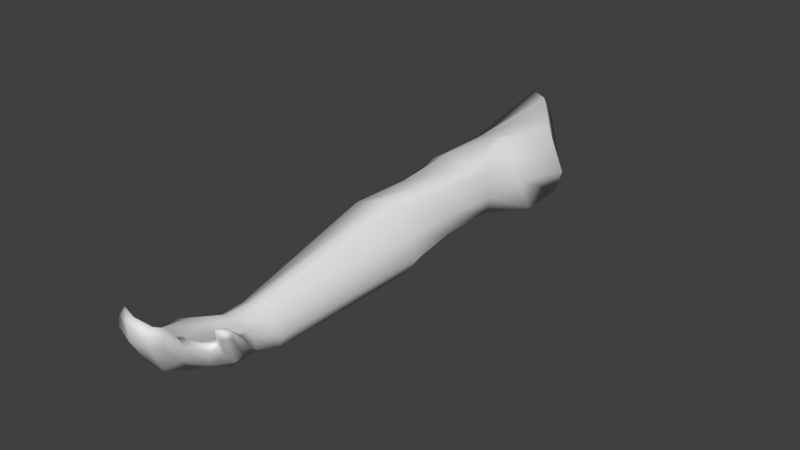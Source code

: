 # Source: arm.blend  (saved by Blender 2.76.0; exported with 4.5.12 LTS)
import bpy
from mathutils import Matrix  # noqa: F401  (used for matrix-valued properties, if any)

bpy.ops.wm.read_factory_settings(use_empty=True)
scene = bpy.context.scene
scene.name = 'Scene'

# ---- collections
col_collection_1 = bpy.data.collections.new('Collection 1'); scene.collection.children.link(col_collection_1)

# ---- materials (node trees are filled in below, after node groups)
mat_material_001 = bpy.data.materials.new('Material.001')
mat_material_001.alpha_threshold = 0.0
mat_material_001.use_transparent_shadow = False
mat_material_001.roughness = 0.5
mat_material_001.specular_intensity = 0.0
mat_material_001.line_color = (0.0, 0.0, 0.0, 1.0)

# ---- material node trees

# ---- world
world_world = bpy.data.worlds.new('World'); scene.world = world_world
world_world.color = (0.05088, 0.05088, 0.05088)
world_world.use_sun_shadow = False
world_world.sun_shadow_jitter_overblur = 0.0
world_world.cycles.sampling_method = 'MANUAL'
world_world.cycles.sample_map_resolution = 256

# ---- meshes
me_cube_002 = bpy.data.meshes.new('Cube.002')
me_cube_002.from_pydata([(0.02072, 0.06505, 0.05823), (-0.02572, 0.073, 0.04514), (0.02517, 0.1465, 0.06072), (0.02048, 0.1701, 0.0007848), (-0.01926, 0.194, 0.06411), (-0.01491, 0.2142, 0.03949), (0.014, 0.1606, 0.06443), (0.01186, 0.1878, 0.006094), (-0.001836, 0.1809, 0.06618), (-0.003271, 0.2055, 0.02004), (-0.02494, 0.02953, 0.03468), (0.01647, 0.02253, 0.05813), (-0.02014, 0.2091, 0.05447), (0.03851, 0.1469, 0.02903), (-0.007069, 0.08468, 0.009563), (0.02241, 0.07835, 0.01851), (-0.02474, 0.07627, 0.03438), (0.02509, 0.06693, 0.05135), (-0.01632, 0.08029, 0.01946), (0.02773, 0.07209, 0.03269), (0.01035, -0.01904, 0.05914), (-0.0259, -0.008286, 0.02923), (0.0118, 0.07769, 0.01091), (-0.005153, 0.06524, 0.05786), (4.038e-05, 0.03465, 0.005869), (0.02597, 0.02897, 0.0215), (-0.02179, 0.03106, 0.02491), (0.02203, 0.02311, 0.05282), (-0.01106, 0.03231, 0.01298), (0.02788, 0.02505, 0.03604), (-0.01391, -0.1449, 0.01691), (0.006071, -0.1487, 0.03545), (0.01701, 0.02782, 0.01219), (-0.008335, 0.02348, 0.05167), (0.008211, -0.001025, 0.0003639), (0.03064, -0.009346, 0.02006), (-0.01988, -0.005955, 0.01885), (0.0176, -0.01816, 0.05389), (-0.005353, -0.003958, 0.006875), (0.02844, -0.01494, 0.03608), (0.02303, -0.0101, 0.00815), (-0.01348, -0.01685, 0.04942), (0.01467, -0.1388, 0.008176), (0.02214, -0.1423, 0.02095), (-0.008778, -0.1432, 0.01297), (0.01084, -0.1478, 0.03416), (0.00605, -0.1414, 0.009304), (0.0197, -0.1453, 0.02793), (-0.007148, -0.1819, 0.03755), (-0.01283, -0.1809, 0.023), (0.0216, -0.1408, 0.01446), (-0.005402, -0.1491, 0.02774), (-0.01357, -0.1659, 0.01849), (-0.004647, -0.1641, 0.03639), (0.0212, -0.1604, 0.01316), (0.04399, -0.1769, 0.04961), (-0.004669, -0.1646, 0.01643), (0.006473, -0.1666, 0.03721), (0.01077, -0.1627, 0.01305), (0.02053, -0.1647, 0.03569), (-0.003599, -0.2113, 0.05464), (9.462e-05, -0.2086, 0.06636), (0.04347, -0.1769, 0.05376), (-0.01137, -0.1689, 0.03555), (0.02154, -0.1751, 0.02205), (0.02553, -0.1772, 0.03837), (-0.004053, -0.1796, 0.01742), (0.006604, -0.1816, 0.03524), (0.01111, -0.1778, 0.01636), (0.02007, -0.1787, 0.03792), (0.03168, -0.1577, 0.03357), (0.03095, -0.1579, 0.02477), (0.02753, -0.179, 0.03541), (-0.01139, -0.1833, 0.03609), (0.02647, -0.2081, 0.05192), (0.02603, -0.2041, 0.06179), (0.008803, -0.2146, 0.05143), (0.0125, -0.2141, 0.06835), (0.02172, -0.2129, 0.05298), (0.02266, -0.2121, 0.06489), (0.02213, -0.2145, 0.06004), (0.01101, -0.2161, 0.06296), (0.02663, -0.2066, 0.05786), (-0.003083, -0.2101, 0.0611), (0.02915, -0.1581, 0.03586), (0.03337, -0.1563, 0.02891), (0.03235, -0.1651, 0.02417), (0.02899, -0.1664, 0.03929), (0.02927, -0.1708, 0.02913), (0.02896, -0.1734, 0.03903), (0.02678, -0.1719, 0.04016), (0.02969, -0.1748, 0.03678), (0.04075, -0.1777, 0.05477), (0.04436, -0.1766, 0.05188), (0.04265, -0.18, 0.04963), (0.0422, -0.1806, 0.05405), (0.03973, -0.1798, 0.05523), (0.04306, -0.1808, 0.0523), (0.04022, -0.1815, 0.0491), (0.03803, -0.1827, 0.05493), (0.0376, -0.1809, 0.05488), (0.03875, -0.1833, 0.05308), (-0.007921, -0.1994, 0.04614), (0.009341, -0.2009, 0.0478), (-0.003718, -0.1978, 0.04858), (0.02749, -0.1953, 0.0441), (0.02151, -0.1943, 0.03464), (0.003169, -0.2011, 0.0297), (-0.007517, -0.199, 0.03516), (0.0146, -0.1999, 0.02867), (0.02571, -0.1937, 0.047), (0.02094, -0.1965, 0.05057), (0.03159, 0.09987, 0.03555), (-0.01938, 0.1221, 0.02702), (0.004638, 0.1272, 0.006276), (-0.008551, 0.1122, 0.05539), (0.02151, 0.1204, 0.00514), (0.005753, 0.1044, 0.06088), (-0.01172, 0.128, 0.01532), (-0.02153, 0.1202, 0.04727), (0.03324, 0.1145, 0.01017), (0.01718, 0.1001, 0.06306), (0.01366, -0.1274, 0.03397), (0.01942, -0.1217, 0.005806), (0.02291, -0.1232, 0.01459), (0.001015, -0.1193, 0.002553), (-0.008395, -0.1199, 0.008331), (-0.005483, -0.1259, 0.02785), (0.009016, -0.1276, 0.0364), (0.02092, -0.1261, 0.02427), (-0.01248, -0.1209, 0.01406), (0.009686, -0.1181, -1.228e-06)], [], [(33, 11, 0, 23), (29, 25, 15, 19), (18, 14, 24, 28), (23, 1, 10, 33), (17, 0, 11, 27), (32, 24, 14, 22), (27, 11, 20, 37), (40, 34, 24, 32), (36, 21, 10, 26), (29, 27, 37, 39), (32, 25, 35, 40), (38, 36, 26, 28), (28, 26, 16, 18), (22, 15, 25, 32), (19, 17, 27, 29), (26, 10, 1, 16), (123, 131, 34, 40), (126, 130, 21, 36), (129, 122, 45, 47), (123, 124, 43, 50), (125, 126, 36, 38), (127, 128, 20, 41), (33, 10, 21, 41), (28, 24, 34, 38), (39, 35, 25, 29), (41, 20, 11, 33), (56, 52, 30, 44), (47, 45, 57, 59), (69, 65, 89, 90), (58, 56, 44, 46), (63, 53, 31, 51), (86, 88, 64, 54), (122, 128, 31, 45), (127, 130, 30, 51), (125, 131, 42, 46), (129, 124, 35, 39), (50, 43, 70, 85), (68, 66, 56, 58), (73, 48, 53, 63), (47, 59, 87, 84), (58, 54, 64, 68), (63, 52, 49, 73), (72, 64, 88, 91), (45, 31, 53, 57), (51, 30, 52, 63), (46, 42, 54, 58), (111, 110, 65, 69), (109, 106, 74, 78), (102, 108, 60, 83), (103, 104, 61, 77), (105, 106, 64, 72), (107, 108, 49, 66), (59, 57, 67, 69), (66, 49, 52, 56), (84, 70, 43, 47), (57, 53, 48, 67), (81, 77, 61, 83), (80, 79, 77, 81), (82, 75, 79, 80), (74, 82, 80, 78), (78, 80, 81, 76), (76, 81, 83, 60), (102, 104, 48, 73), (109, 107, 66, 68), (105, 110, 75, 82), (111, 103, 77, 79), (87, 90, 100, 96), (90, 89, 99, 100), (92, 62, 70, 84), (101, 99, 89, 91), (85, 70, 62, 93), (86, 71, 55, 94), (54, 42, 71, 86), (85, 71, 42, 50), (91, 89, 65, 72), (59, 69, 90, 87), (93, 62, 95, 97), (96, 95, 62, 92), (97, 95, 99, 101), (100, 99, 95, 96), (97, 94, 55, 93), (101, 98, 94, 97), (91, 88, 98, 101), (84, 87, 96, 92), (94, 98, 88, 86), (93, 55, 71, 85), (79, 75, 110, 111), (68, 64, 106, 109), (73, 49, 108, 102), (67, 48, 104, 103), (82, 74, 106, 105), (76, 60, 108, 107), (83, 61, 104, 102), (78, 76, 107, 109), (72, 65, 110, 105), (69, 67, 103, 111), (114, 118, 5, 9), (8, 4, 119, 115), (13, 2, 121, 112), (7, 3, 120, 116), (113, 119, 4, 12), (117, 121, 2, 6), (9, 7, 116, 114), (12, 5, 118, 113), (115, 117, 6, 8), (112, 120, 3, 13), (17, 112, 121, 0), (0, 121, 117, 23), (23, 117, 115, 1), (1, 115, 119, 16), (16, 119, 113, 18), (18, 113, 118, 14), (14, 118, 114, 22), (22, 114, 116, 15), (15, 116, 120, 19), (19, 120, 112, 17), (50, 42, 131, 123), (44, 30, 130, 126), (39, 37, 122, 129), (40, 35, 124, 123), (46, 44, 126, 125), (51, 31, 128, 127), (37, 20, 128, 122), (41, 21, 130, 127), (38, 34, 131, 125), (47, 43, 124, 129), (8, 5, 12, 4), (13, 3, 7, 2), (2, 7, 9, 6), (6, 9, 5, 8)])
me_cube_002.polygons.foreach_set('use_smooth', [True] * 130)
_uv = me_cube_002.uv_layers.new(name='UVMap')
_uv.uv.foreach_set('vector', [0.5955, 0.5421, 0.591, 0.5928, 0.6678, 0.6139, 0.6713, 0.5608, 0.6302, 0.8258, 0.638, 0.8225, 0.7239, 0.8045, 0.7134, 0.8198, 0.7235, 0.7262, 0.7324, 0.7417, 0.6462, 0.77, 0.6399, 0.7472, 0.6723, 0.5624, 0.6897, 0.5176, 0.6107, 0.5113, 0.5965, 0.5437, 0.6706, 0.6212, 0.6678, 0.6139, 0.591, 0.5928, 0.5916, 0.6047, 0.6345, 0.805, 0.6462, 0.77, 0.7324, 0.7417, 0.7205, 0.7811, 0.5916, 0.6047, 0.591, 0.5928, 0.5057, 0.5757, 0.5067, 0.5912, 0.558, 0.8226, 0.5746, 0.7918, 0.6462, 0.77, 0.6345, 0.805, 0.5607, 0.7339, 0.5551, 0.7212, 0.6323, 0.7177, 0.6359, 0.7246, 0.5949, 0.6182, 0.5916, 0.6047, 0.5067, 0.5912, 0.5122, 0.6152, 0.6345, 0.805, 0.638, 0.8225, 0.5605, 0.8372, 0.558, 0.8226, 0.5668, 0.7641, 0.5607, 0.7339, 0.6359, 0.7246, 0.6399, 0.7472, 0.6399, 0.7472, 0.6359, 0.7246, 0.716, 0.7136, 0.7235, 0.7262, 0.7205, 0.7811, 0.7239, 0.8045, 0.638, 0.8225, 0.6345, 0.805, 0.6794, 0.6219, 0.6706, 0.6212, 0.5916, 0.6047, 0.5949, 0.6182, 0.6359, 0.7246, 0.6323, 0.7177, 0.7105, 0.7149, 0.716, 0.7136, 0.33, 0.8288, 0.3361, 0.8089, 0.5746, 0.7918, 0.558, 0.8226, 0.3299, 0.7717, 0.3272, 0.7631, 0.5551, 0.7212, 0.5607, 0.7339, 0.2832, 0.5874, 0.2813, 0.5715, 0.2394, 0.5647, 0.2436, 0.5843, 0.33, 0.8288, 0.3274, 0.8355, 0.2884, 0.8372, 0.2913, 0.8358, 0.3324, 0.7912, 0.3299, 0.7717, 0.5607, 0.7339, 0.5668, 0.7641, 0.2864, 0.5325, 0.2813, 0.5616, 0.5057, 0.5757, 0.5127, 0.5274, 0.5955, 0.5421, 0.6097, 0.5097, 0.5316, 0.5041, 0.5127, 0.5274, 0.6399, 0.7472, 0.6462, 0.77, 0.5746, 0.7918, 0.5668, 0.7641, 0.5122, 0.6152, 0.5235, 0.6215, 0.6032, 0.6158, 0.5949, 0.6182, 0.5127, 0.5274, 0.5057, 0.5757, 0.591, 0.5928, 0.5955, 0.5421, 0.2391, 0.7848, 0.2353, 0.7666, 0.2782, 0.7632, 0.2823, 0.7737, 0.2436, 0.5843, 0.2394, 0.5647, 0.2007, 0.5548, 0.2027, 0.5883, 0.1717, 0.5884, 0.1744, 0.6029, 0.1825, 0.6119, 0.1862, 0.6065, 0.2452, 0.8169, 0.2391, 0.7848, 0.2823, 0.7737, 0.2881, 0.804, 0.1977, 0.5153, 0.2073, 0.53, 0.238, 0.5542, 0.2384, 0.5302, 0.2431, 0.866, 0.2306, 0.8626, 0.2201, 0.8438, 0.2514, 0.8385, 0.2813, 0.5715, 0.2813, 0.5616, 0.238, 0.5542, 0.2394, 0.5647, 0.2864, 0.5325, 0.2973, 0.5195, 0.248, 0.5139, 0.2384, 0.5302, 0.3324, 0.7912, 0.3361, 0.8089, 0.2944, 0.8213, 0.2881, 0.804, 0.2832, 0.5874, 0.289, 0.5924, 0.5235, 0.6215, 0.5122, 0.6152, 0.2101, 0.5033, 0.2081, 0.5131, 0.1805, 0.5292, 0.1819, 0.522, 0.2131, 0.8204, 0.2071, 0.7884, 0.2391, 0.7848, 0.2452, 0.8169, 0.1661, 0.5139, 0.1686, 0.523, 0.2073, 0.53, 0.1977, 0.5153, 0.2436, 0.5843, 0.2027, 0.5883, 0.1979, 0.6107, 0.2158, 0.6082, 0.2452, 0.8169, 0.2514, 0.8385, 0.2201, 0.8438, 0.2131, 0.8204, 0.1838, 0.5352, 0.188, 0.5088, 0.1644, 0.5131, 0.1609, 0.5326, 0.2124, 0.8634, 0.2201, 0.8438, 0.2306, 0.8626, 0.2224, 0.8682, 0.2394, 0.5647, 0.238, 0.5542, 0.2073, 0.53, 0.2007, 0.5548, 0.2384, 0.5302, 0.248, 0.5139, 0.2044, 0.5122, 0.1977, 0.5153, 0.2881, 0.804, 0.2944, 0.8213, 0.2514, 0.8385, 0.2452, 0.8169, 0.1156, 0.591, 0.1259, 0.604, 0.1744, 0.6029, 0.1717, 0.5884, 0.1593, 0.8336, 0.171, 0.851, 0.1219, 0.8582, 0.1056, 0.8466, 0.1242, 0.5323, 0.1277, 0.5182, 0.09098, 0.5227, 0.08759, 0.5319, 0.1128, 0.5599, 0.1206, 0.5306, 0.07264, 0.5382, 0.05777, 0.5655, 0.1653, 0.8693, 0.171, 0.851, 0.2201, 0.8438, 0.2124, 0.8634, 0.1552, 0.8083, 0.1569, 0.7854, 0.2033, 0.7701, 0.2071, 0.7884, 0.2027, 0.5883, 0.2007, 0.5548, 0.1678, 0.5542, 0.1717, 0.5884, 0.2071, 0.7884, 0.2033, 0.7701, 0.2353, 0.7666, 0.2391, 0.7848, 0.2158, 0.6082, 0.2163, 0.6137, 0.2496, 0.5896, 0.2436, 0.5843, 0.2007, 0.5548, 0.2073, 0.53, 0.1686, 0.523, 0.1678, 0.5542, 0.05273, 0.5637, 0.05777, 0.5655, 0.07264, 0.5382, 0.06905, 0.529, 0.05486, 0.589, 0.05945, 0.5936, 0.05777, 0.5655, 0.05273, 0.5637, 0.07764, 0.5258, 0.08109, 0.5314, 0.06989, 0.5348, 0.06689, 0.5253, 0.1219, 0.8582, 0.118, 0.8743, 0.09751, 0.859, 0.1056, 0.8466, 0.1056, 0.8466, 0.09751, 0.859, 0.09252, 0.8344, 0.1033, 0.8281, 0.1033, 0.8281, 0.09252, 0.8344, 0.1046, 0.7986, 0.1106, 0.8007, 0.1176, 0.5215, 0.1206, 0.5306, 0.1686, 0.523, 0.1661, 0.5139, 0.1593, 0.8336, 0.1552, 0.8083, 0.2071, 0.7884, 0.2131, 0.8204, 0.1125, 0.5242, 0.1163, 0.5304, 0.08109, 0.5314, 0.07764, 0.5258, 0.1156, 0.591, 0.1128, 0.5599, 0.05777, 0.5655, 0.05945, 0.5936, 0.1979, 0.6107, 0.1862, 0.6065, 0.1639, 0.6513, 0.1664, 0.6557, 0.1601, 0.5364, 0.1564, 0.5328, 0.133, 0.539, 0.1365, 0.5399, 0.1715, 0.6576, 0.1731, 0.6623, 0.2163, 0.6137, 0.2158, 0.6082, 0.1319, 0.5356, 0.133, 0.539, 0.1564, 0.5328, 0.1538, 0.5285, 0.1819, 0.522, 0.1805, 0.5292, 0.1413, 0.5374, 0.1415, 0.5342, 0.2431, 0.866, 0.2578, 0.861, 0.2216, 0.9154, 0.2145, 0.9134, 0.2514, 0.8385, 0.2944, 0.8213, 0.2578, 0.861, 0.2431, 0.866, 0.2617, 0.8669, 0.2578, 0.861, 0.2944, 0.8213, 0.2913, 0.8358, 0.1538, 0.5285, 0.1564, 0.5328, 0.1519, 0.5322, 0.1477, 0.5258, 0.2027, 0.5883, 0.1717, 0.5884, 0.1862, 0.6065, 0.1979, 0.6107, 0.1415, 0.5342, 0.1413, 0.5374, 0.1355, 0.5372, 0.135, 0.5342, 0.1376, 0.5401, 0.1355, 0.5372, 0.1413, 0.5374, 0.141, 0.5397, 0.135, 0.5342, 0.1355, 0.5372, 0.133, 0.539, 0.1319, 0.5356, 0.1365, 0.5399, 0.133, 0.539, 0.1355, 0.5372, 0.1376, 0.5401, 0.135, 0.5342, 0.1367, 0.5305, 0.1413, 0.5308, 0.1415, 0.5342, 0.2058, 0.909, 0.2103, 0.9087, 0.2145, 0.9134, 0.2129, 0.9162, 0.2224, 0.8682, 0.2306, 0.8626, 0.2103, 0.9087, 0.2058, 0.909, 0.2158, 0.6082, 0.1979, 0.6107, 0.1664, 0.6557, 0.1715, 0.6576, 0.2145, 0.9134, 0.2103, 0.9087, 0.2306, 0.8626, 0.2431, 0.866, 0.2225, 0.9176, 0.2216, 0.9154, 0.2578, 0.861, 0.2617, 0.8669, 0.05945, 0.5936, 0.0774, 0.6038, 0.1259, 0.604, 0.1156, 0.591, 0.2131, 0.8204, 0.2201, 0.8438, 0.171, 0.851, 0.1593, 0.8336, 0.1609, 0.5326, 0.1644, 0.5131, 0.1277, 0.5182, 0.1242, 0.5323, 0.1678, 0.5542, 0.1686, 0.523, 0.1206, 0.5306, 0.1128, 0.5599, 0.118, 0.8743, 0.1219, 0.8582, 0.171, 0.851, 0.1653, 0.8693, 0.1033, 0.8281, 0.1106, 0.8007, 0.1569, 0.7854, 0.1552, 0.8083, 0.06905, 0.529, 0.07264, 0.5382, 0.1206, 0.5306, 0.1176, 0.5215, 0.1056, 0.8466, 0.1033, 0.8281, 0.1552, 0.8083, 0.1593, 0.8336, 0.1477, 0.5258, 0.1519, 0.5322, 0.1163, 0.5304, 0.1125, 0.5242, 0.1717, 0.5884, 0.1678, 0.5542, 0.1128, 0.5599, 0.1156, 0.591, 0.7937, 0.7533, 0.8072, 0.7208, 0.9947, 0.7065, 0.954, 0.7423, 0.9287, 0.5797, 0.9836, 0.5464, 0.8041, 0.5306, 0.7898, 0.5641, 0.7867, 0.638, 0.8298, 0.6406, 0.7612, 0.6256, 0.7279, 0.6405, 0.8963, 0.7815, 0.8545, 0.8155, 0.7673, 0.8215, 0.7762, 0.7916, 0.7875, 0.5227, 0.8041, 0.5306, 0.9836, 0.5464, 0.9793, 0.5245, 0.7728, 0.5989, 0.7612, 0.6256, 0.8298, 0.6406, 0.8707, 0.6132, 0.954, 0.7423, 0.8963, 0.7815, 0.7762, 0.7916, 0.7937, 0.7533, 0.9962, 0.6899, 0.9947, 0.7065, 0.8072, 0.7208, 0.8081, 0.7101, 0.7898, 0.5641, 0.7728, 0.5989, 0.8707, 0.6132, 0.9287, 0.5797, 0.7631, 0.8324, 0.7673, 0.8215, 0.8545, 0.8155, 0.8204, 0.8233, 0.6706, 0.6212, 0.7279, 0.6405, 0.7612, 0.6256, 0.6678, 0.6139, 0.6678, 0.6139, 0.7612, 0.6256, 0.7728, 0.5989, 0.6713, 0.5608, 0.6723, 0.5624, 0.7738, 0.6005, 0.7907, 0.5657, 0.6897, 0.5176, 0.6897, 0.5176, 0.7907, 0.5657, 0.8051, 0.5322, 0.6955, 0.517, 0.6945, 0.5154, 0.8041, 0.5306, 0.7875, 0.5227, 0.7005, 0.5289, 0.7235, 0.7262, 0.8081, 0.7101, 0.8072, 0.7208, 0.7324, 0.7417, 0.7324, 0.7417, 0.8072, 0.7208, 0.7937, 0.7533, 0.7205, 0.7811, 0.7205, 0.7811, 0.7937, 0.7533, 0.7762, 0.7916, 0.7239, 0.8045, 0.7239, 0.8045, 0.7762, 0.7916, 0.7673, 0.8215, 0.7134, 0.8198, 0.7134, 0.8198, 0.7673, 0.8215, 0.7631, 0.8324, 0.7047, 0.82, 0.2913, 0.8358, 0.2944, 0.8213, 0.3361, 0.8089, 0.33, 0.8288, 0.2823, 0.7737, 0.2782, 0.7632, 0.3272, 0.7631, 0.3299, 0.7717, 0.5122, 0.6152, 0.5067, 0.5912, 0.2813, 0.5715, 0.2832, 0.5874, 0.558, 0.8226, 0.5605, 0.8372, 0.3274, 0.8355, 0.33, 0.8288, 0.2881, 0.804, 0.2823, 0.7737, 0.3299, 0.7717, 0.3324, 0.7912, 0.2384, 0.5302, 0.238, 0.5542, 0.2813, 0.5616, 0.2864, 0.5325, 0.5067, 0.5912, 0.5057, 0.5757, 0.2813, 0.5616, 0.2813, 0.5715, 0.5127, 0.5274, 0.5316, 0.5041, 0.2973, 0.5195, 0.2864, 0.5325, 0.5668, 0.7641, 0.5746, 0.7918, 0.3361, 0.8089, 0.3324, 0.7912, 0.2436, 0.5843, 0.2496, 0.5896, 0.289, 0.5924, 0.2832, 0.5874, 0.373, 0.1998, 0.2854, 0.05984, 0.356, 0.06936, 0.3935, 0.1089, 0.1495, 0.3504, 0.0622, 0.2027, 0.1, 0.1517, 0.3036, 0.3469, 0.3036, 0.3469, 0.1, 0.1517, 0.1844, 0.08828, 0.3384, 0.2885, 0.3384, 0.2885, 0.1844, 0.08828, 0.2854, 0.05984, 0.373, 0.1998])
me_cube_002.materials.append(mat_material_001)
me_cube_002.use_remesh_preserve_volume = False
me_cube_002.use_remesh_preserve_attributes = False
me_cube_002.use_mirror_vertex_groups = False
me_cube_002.update()

# ---- objects
ob_cube_001 = bpy.data.objects.new('Cube.001', me_cube_002)

# ---- transforms, parenting, visibility, modifiers, constraints
ob_cube_001.location = (0.0, 0.0, 0.0)
ob_cube_001.lineart.crease_threshold = 0.0

# ---- collection membership
col_collection_1.objects.link(ob_cube_001)

# ---- scene / render settings (as saved in the file)
scene.frame_start = 1; scene.frame_end = 250; scene.frame_set(1)
scene.render.engine = 'BLENDER_EEVEE_NEXT'
scene.render.image_settings.color_mode = 'RGB'
scene.render.image_settings.compression = 90
scene.render.resolution_percentage = 50
scene.render.dither_intensity = 0.0
scene.render.bake_margin = 2
scene.render.bake_bias = 0.0
scene.cycles.use_denoising = False
scene.cycles.samples = 10
scene.cycles.sampling_pattern = 'TABULATED_SOBOL'
scene.cycles.light_sampling_threshold = 0.0
scene.cycles.use_adaptive_sampling = False
scene.cycles.use_light_tree = False
scene.cycles.blur_glossy = 0.0
scene.cycles.volume_bounces = 1
scene.cycles.pixel_filter_type = 'GAUSSIAN'
scene.cycles.sample_clamp_indirect = 0.0
scene.view_settings.view_transform = 'Standard'
bpy.context.view_layer.update()

# ---- added for rendering (the .blend has no active camera and no usable light): camera, sun
cam_auto = bpy.data.cameras.new('AutoCamera')
cam_auto.lens = 50.0
cam_auto.sensor_width = 36.0
cam_auto.clip_end = 1000.0
ob_auto_camera = bpy.data.objects.new('AutoCamera', cam_auto)
scene.collection.objects.link(ob_auto_camera)
ob_auto_camera.location = (0.417539, -0.490898, 0.360822)
ob_auto_camera.rotation_euler = (1.09748, -7.21219e-08, 0.694738)
scene.camera = ob_auto_camera
light_auto_sun = bpy.data.lights.new('AutoSun', 'SUN')
light_auto_sun.energy = 3.0
light_auto_sun.angle = 0.0523599
ob_auto_sun = bpy.data.objects.new('AutoSun', light_auto_sun)
scene.collection.objects.link(ob_auto_sun)
ob_auto_sun.rotation_euler = (0.872665, 0.174533, 0.523599)
bpy.context.view_layer.update()
